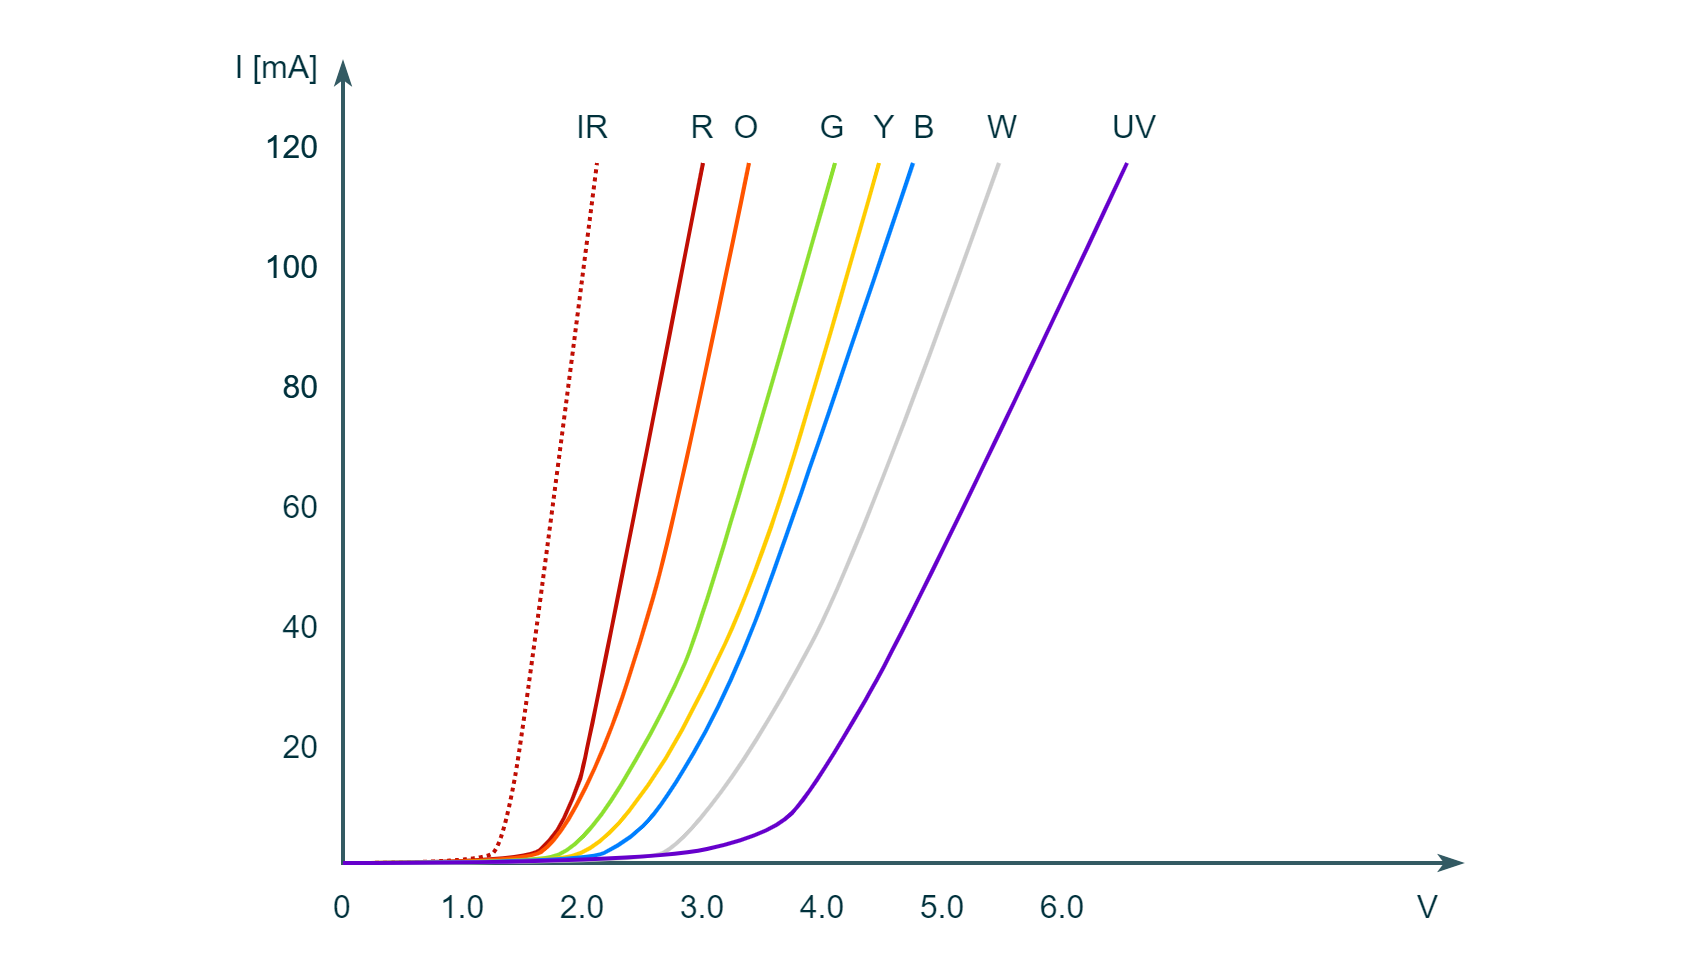

The diagram above was exported from draw.io. Its source (the exported page's mxGraphModel, read from the mxfile embedded in the PNG):
<mxGraphModel dx="1695" dy="2154" grid="1" gridSize="10" guides="1" tooltips="1" connect="1" arrows="1" fold="1" page="1" pageScale="1" pageWidth="827" pageHeight="1169" math="0" shadow="0">
  <root>
    <mxCell id="0" />
    <mxCell id="1" parent="0" />
    <mxCell id="htbmddxrYgVCQykHyAbK-45" value="" style="endArrow=classicThin;html=1;strokeColor=#00313C;strokeWidth=2;rounded=0;startArrow=classicThin;startFill=1;endFill=1;fillColor=#00313C;" parent="1" edge="1">
      <mxGeometry width="50" height="50" relative="1" as="geometry">
        <mxPoint x="330" y="29" as="sourcePoint" />
        <mxPoint x="890" y="430" as="targetPoint" />
        <Array as="points">
          <mxPoint x="330" y="430" />
        </Array>
      </mxGeometry>
    </mxCell>
    <mxCell id="uRBU2-jXiq8tWU8Xp-NY-34" value="" style="rounded=0;whiteSpace=wrap;html=1;strokeColor=none;strokeWidth=2;fontFamily=Arial;fontSize=20;fontColor=#FFFFFF;fillColor=#FFFFFF;opacity=20;" parent="1" vertex="1">
      <mxGeometry x="160" width="840" height="480" as="geometry" />
    </mxCell>
    <mxCell id="nLVEfeyfE0u3UcallGL2-93" value="&lt;font color=&quot;#00313c&quot; style=&quot;font-size: 16px;&quot;&gt;V&lt;/font&gt;" style="rounded=0;whiteSpace=wrap;html=1;strokeColor=none;strokeWidth=2;fontFamily=Arial;fontSize=20;fontColor=#101820;fillColor=none;align=right;" parent="1" vertex="1">
      <mxGeometry x="850" y="440" width="30" height="20" as="geometry" />
    </mxCell>
    <mxCell id="htbmddxrYgVCQykHyAbK-12" value="" style="endArrow=none;html=1;strokeColor=#c00e04;strokeWidth=2;dashed=1;dashPattern=1 1;curved=1;" parent="1" edge="1">
      <mxGeometry width="50" height="50" relative="1" as="geometry">
        <mxPoint x="330" y="430" as="sourcePoint" />
        <mxPoint x="457" y="80" as="targetPoint" />
        <Array as="points">
          <mxPoint x="400" y="430" />
          <mxPoint x="410" y="420" />
          <mxPoint x="422" y="354" />
        </Array>
      </mxGeometry>
    </mxCell>
    <mxCell id="htbmddxrYgVCQykHyAbK-13" value="" style="endArrow=none;html=1;strokeColor=#c00e04;strokeWidth=2;curved=1;" parent="1" edge="1">
      <mxGeometry width="50" height="50" relative="1" as="geometry">
        <mxPoint x="330" y="430" as="sourcePoint" />
        <mxPoint x="510" y="80" as="targetPoint" />
        <Array as="points">
          <mxPoint x="421" y="430" />
          <mxPoint x="436" y="417" />
          <mxPoint x="445" y="398" />
          <mxPoint x="452" y="378" />
        </Array>
      </mxGeometry>
    </mxCell>
    <mxCell id="htbmddxrYgVCQykHyAbK-14" value="" style="endArrow=none;html=1;strokeColor=#ff5400;strokeWidth=2;curved=1;" parent="1" edge="1">
      <mxGeometry width="50" height="50" relative="1" as="geometry">
        <mxPoint x="330" y="430" as="sourcePoint" />
        <mxPoint x="533" y="80" as="targetPoint" />
        <Array as="points">
          <mxPoint x="421" y="430" />
          <mxPoint x="437" y="419" />
          <mxPoint x="456" y="384" />
          <mxPoint x="473" y="339" />
          <mxPoint x="497" y="256" />
        </Array>
      </mxGeometry>
    </mxCell>
    <mxCell id="htbmddxrYgVCQykHyAbK-15" value="" style="endArrow=none;html=1;strokeColor=#8ce030;strokeWidth=2;curved=1;" parent="1" edge="1">
      <mxGeometry width="50" height="50" relative="1" as="geometry">
        <mxPoint x="576" y="80" as="sourcePoint" />
        <mxPoint x="330" y="430" as="targetPoint" />
        <Array as="points">
          <mxPoint x="513" y="302" />
          <mxPoint x="489" y="358" />
          <mxPoint x="449" y="424" />
          <mxPoint x="419" y="430" />
        </Array>
      </mxGeometry>
    </mxCell>
    <mxCell id="htbmddxrYgVCQykHyAbK-16" value="" style="endArrow=none;html=1;strokeColor=#FFCC00;strokeWidth=2;curved=1;" parent="1" edge="1">
      <mxGeometry width="50" height="50" relative="1" as="geometry">
        <mxPoint x="598" y="80" as="sourcePoint" />
        <mxPoint x="330" y="430" as="targetPoint" />
        <Array as="points">
          <mxPoint x="557" y="225" />
          <mxPoint x="531" y="299" />
          <mxPoint x="511" y="342" />
          <mxPoint x="488" y="385" />
          <mxPoint x="458" y="423" />
          <mxPoint x="431" y="430" />
        </Array>
      </mxGeometry>
    </mxCell>
    <mxCell id="htbmddxrYgVCQykHyAbK-17" value="" style="endArrow=none;html=1;strokeColor=#007FFF;strokeWidth=2;curved=1;" parent="1" edge="1">
      <mxGeometry width="50" height="50" relative="1" as="geometry">
        <mxPoint x="615" y="80" as="sourcePoint" />
        <mxPoint x="330" y="430" as="targetPoint" />
        <Array as="points">
          <mxPoint x="551" y="271" />
          <mxPoint x="521" y="348" />
          <mxPoint x="489" y="403" />
          <mxPoint x="471" y="420" />
          <mxPoint x="450" y="430" />
        </Array>
      </mxGeometry>
    </mxCell>
    <mxCell id="htbmddxrYgVCQykHyAbK-18" value="" style="endArrow=none;html=1;strokeColor=#CCCCCC;strokeWidth=2;curved=1;" parent="1" edge="1">
      <mxGeometry width="50" height="50" relative="1" as="geometry">
        <mxPoint x="330" y="430" as="sourcePoint" />
        <mxPoint x="658" y="80" as="targetPoint" />
        <Array as="points">
          <mxPoint x="480" y="430" />
          <mxPoint x="500" y="420" />
          <mxPoint x="538" y="369" />
          <mxPoint x="589" y="274" />
        </Array>
      </mxGeometry>
    </mxCell>
    <mxCell id="htbmddxrYgVCQykHyAbK-19" value="" style="endArrow=none;html=1;strokeColor=#6600CC;strokeWidth=2;curved=1;" parent="1" edge="1">
      <mxGeometry width="50" height="50" relative="1" as="geometry">
        <mxPoint x="722" y="80" as="sourcePoint" />
        <mxPoint x="330" y="430" as="targetPoint" />
        <Array as="points">
          <mxPoint x="617" y="304" />
          <mxPoint x="565" y="394" />
          <mxPoint x="544" y="416" />
          <mxPoint x="480" y="430" />
        </Array>
      </mxGeometry>
    </mxCell>
    <mxCell id="htbmddxrYgVCQykHyAbK-54" value="&lt;font color=&quot;#00313c&quot; style=&quot;font-size: 16px;&quot;&gt;IR&lt;/font&gt;" style="rounded=0;whiteSpace=wrap;html=1;strokeColor=none;strokeWidth=2;fontFamily=Arial;fontSize=20;fontColor=#101820;fillColor=none;align=center;" parent="1" vertex="1">
      <mxGeometry x="440" y="50" width="30" height="20" as="geometry" />
    </mxCell>
    <mxCell id="htbmddxrYgVCQykHyAbK-55" value="&lt;font color=&quot;#00313c&quot; style=&quot;font-size: 16px;&quot;&gt;R&lt;/font&gt;" style="rounded=0;whiteSpace=wrap;html=1;strokeColor=none;strokeWidth=2;fontFamily=Arial;fontSize=20;fontColor=#101820;fillColor=none;align=center;" parent="1" vertex="1">
      <mxGeometry x="500" y="50" width="20" height="20" as="geometry" />
    </mxCell>
    <mxCell id="htbmddxrYgVCQykHyAbK-56" value="&lt;font color=&quot;#00313c&quot; style=&quot;font-size: 16px;&quot;&gt;O&lt;/font&gt;" style="rounded=0;whiteSpace=wrap;html=1;strokeColor=none;strokeWidth=2;fontFamily=Arial;fontSize=20;fontColor=#101820;fillColor=none;align=center;" parent="1" vertex="1">
      <mxGeometry x="522" y="50" width="20" height="20" as="geometry" />
    </mxCell>
    <mxCell id="htbmddxrYgVCQykHyAbK-57" value="&lt;font color=&quot;#00313c&quot; style=&quot;font-size: 16px;&quot;&gt;G&lt;/font&gt;" style="rounded=0;whiteSpace=wrap;html=1;strokeColor=none;strokeWidth=2;fontFamily=Arial;fontSize=20;fontColor=#101820;fillColor=none;align=center;" parent="1" vertex="1">
      <mxGeometry x="565" y="50" width="20" height="20" as="geometry" />
    </mxCell>
    <mxCell id="htbmddxrYgVCQykHyAbK-58" value="&lt;font color=&quot;#00313c&quot; style=&quot;font-size: 16px;&quot;&gt;Y&lt;/font&gt;" style="rounded=0;whiteSpace=wrap;html=1;strokeColor=none;strokeWidth=2;fontFamily=Arial;fontSize=20;fontColor=#101820;fillColor=none;align=center;" parent="1" vertex="1">
      <mxGeometry x="591" y="50" width="20" height="20" as="geometry" />
    </mxCell>
    <mxCell id="htbmddxrYgVCQykHyAbK-59" value="&lt;font color=&quot;#00313c&quot; style=&quot;font-size: 16px;&quot;&gt;B&lt;/font&gt;" style="rounded=0;whiteSpace=wrap;html=1;strokeColor=none;strokeWidth=2;fontFamily=Arial;fontSize=20;fontColor=#101820;fillColor=none;align=center;" parent="1" vertex="1">
      <mxGeometry x="611" y="50" width="20" height="20" as="geometry" />
    </mxCell>
    <mxCell id="htbmddxrYgVCQykHyAbK-60" value="&lt;font color=&quot;#00313c&quot; style=&quot;font-size: 16px;&quot;&gt;W&lt;/font&gt;" style="rounded=0;whiteSpace=wrap;html=1;strokeColor=none;strokeWidth=2;fontFamily=Arial;fontSize=20;fontColor=#101820;fillColor=none;align=center;" parent="1" vertex="1">
      <mxGeometry x="650" y="50" width="20" height="20" as="geometry" />
    </mxCell>
    <mxCell id="htbmddxrYgVCQykHyAbK-61" value="&lt;font color=&quot;#00313c&quot; style=&quot;font-size: 16px;&quot;&gt;UV&lt;/font&gt;" style="rounded=0;whiteSpace=wrap;html=1;strokeColor=none;strokeWidth=2;fontFamily=Arial;fontSize=20;fontColor=#101820;fillColor=none;align=center;" parent="1" vertex="1">
      <mxGeometry x="716" y="50" width="20" height="20" as="geometry" />
    </mxCell>
    <mxCell id="htbmddxrYgVCQykHyAbK-62" value="&lt;font color=&quot;#00313c&quot; style=&quot;font-size: 16px;&quot;&gt;I [mA]&lt;/font&gt;" style="rounded=0;whiteSpace=wrap;html=1;strokeColor=none;strokeWidth=2;fontFamily=Arial;fontSize=20;fontColor=#101820;fillColor=none;align=right;" parent="1" vertex="1">
      <mxGeometry x="270" y="20" width="50" height="20" as="geometry" />
    </mxCell>
    <mxCell id="htbmddxrYgVCQykHyAbK-63" value="&lt;font color=&quot;#00313c&quot; style=&quot;font-size: 16px;&quot;&gt;20&lt;/font&gt;" style="rounded=0;whiteSpace=wrap;html=1;strokeColor=none;strokeWidth=2;fontFamily=Arial;fontSize=20;fontColor=#101820;fillColor=none;align=right;" parent="1" vertex="1">
      <mxGeometry x="290" y="360" width="30" height="20" as="geometry" />
    </mxCell>
    <mxCell id="htbmddxrYgVCQykHyAbK-64" value="&lt;font color=&quot;#00313c&quot; style=&quot;font-size: 16px;&quot;&gt;40&lt;/font&gt;" style="rounded=0;whiteSpace=wrap;html=1;strokeColor=none;strokeWidth=2;fontFamily=Arial;fontSize=20;fontColor=#101820;fillColor=none;align=right;" parent="1" vertex="1">
      <mxGeometry x="290" y="300" width="30" height="20" as="geometry" />
    </mxCell>
    <mxCell id="htbmddxrYgVCQykHyAbK-65" value="&lt;font color=&quot;#00313c&quot; style=&quot;font-size: 16px;&quot;&gt;60&lt;/font&gt;" style="rounded=0;whiteSpace=wrap;html=1;strokeColor=none;strokeWidth=2;fontFamily=Arial;fontSize=20;fontColor=#101820;fillColor=none;align=right;" parent="1" vertex="1">
      <mxGeometry x="290" y="240" width="30" height="20" as="geometry" />
    </mxCell>
    <mxCell id="htbmddxrYgVCQykHyAbK-66" value="&lt;font color=&quot;#00313c&quot; style=&quot;font-size: 16px;&quot;&gt;100&lt;/font&gt;" style="rounded=0;whiteSpace=wrap;html=1;strokeColor=none;strokeWidth=2;fontFamily=Arial;fontSize=20;fontColor=#101820;fillColor=none;align=right;" parent="1" vertex="1">
      <mxGeometry x="290" y="120" width="30" height="20" as="geometry" />
    </mxCell>
    <mxCell id="htbmddxrYgVCQykHyAbK-67" value="&lt;font color=&quot;#00313c&quot; style=&quot;font-size: 16px;&quot;&gt;80&lt;/font&gt;" style="rounded=0;whiteSpace=wrap;html=1;strokeColor=none;strokeWidth=2;fontFamily=Arial;fontSize=20;fontColor=#101820;fillColor=none;align=right;" parent="1" vertex="1">
      <mxGeometry x="290" y="180" width="30" height="20" as="geometry" />
    </mxCell>
    <mxCell id="htbmddxrYgVCQykHyAbK-70" value="&lt;font color=&quot;#00313c&quot; style=&quot;font-size: 16px;&quot;&gt;120&lt;/font&gt;" style="rounded=0;whiteSpace=wrap;html=1;strokeColor=none;strokeWidth=2;fontFamily=Arial;fontSize=20;fontColor=#101820;fillColor=none;align=right;" parent="1" vertex="1">
      <mxGeometry x="290" y="60" width="30" height="20" as="geometry" />
    </mxCell>
    <mxCell id="htbmddxrYgVCQykHyAbK-71" value="&lt;font color=&quot;#00313c&quot; style=&quot;font-size: 16px;&quot;&gt;120&lt;/font&gt;" style="rounded=0;whiteSpace=wrap;html=1;strokeColor=none;strokeWidth=2;fontFamily=Arial;fontSize=20;fontColor=#101820;fillColor=none;align=right;" parent="1" vertex="1">
      <mxGeometry x="290" y="60" width="30" height="20" as="geometry" />
    </mxCell>
    <mxCell id="htbmddxrYgVCQykHyAbK-72" value="&lt;font color=&quot;#00313c&quot; style=&quot;font-size: 16px;&quot;&gt;100&lt;/font&gt;" style="rounded=0;whiteSpace=wrap;html=1;strokeColor=none;strokeWidth=2;fontFamily=Arial;fontSize=20;fontColor=#101820;fillColor=none;align=right;" parent="1" vertex="1">
      <mxGeometry x="290" y="120" width="30" height="20" as="geometry" />
    </mxCell>
    <mxCell id="htbmddxrYgVCQykHyAbK-73" value="&lt;font color=&quot;#00313c&quot; style=&quot;font-size: 16px;&quot;&gt;80&lt;/font&gt;" style="rounded=0;whiteSpace=wrap;html=1;strokeColor=none;strokeWidth=2;fontFamily=Arial;fontSize=20;fontColor=#101820;fillColor=none;align=right;" parent="1" vertex="1">
      <mxGeometry x="290" y="180" width="30" height="20" as="geometry" />
    </mxCell>
    <mxCell id="htbmddxrYgVCQykHyAbK-75" value="&lt;font color=&quot;#00313c&quot; style=&quot;font-size: 16px;&quot;&gt;0&lt;/font&gt;" style="rounded=0;whiteSpace=wrap;html=1;strokeColor=none;strokeWidth=2;fontFamily=Arial;fontSize=20;fontColor=#101820;fillColor=none;align=center;" parent="1" vertex="1">
      <mxGeometry x="310" y="440" width="40" height="20" as="geometry" />
    </mxCell>
    <mxCell id="htbmddxrYgVCQykHyAbK-76" value="&lt;font color=&quot;#00313c&quot; style=&quot;font-size: 16px;&quot;&gt;1.0&lt;/font&gt;" style="rounded=0;whiteSpace=wrap;html=1;strokeColor=none;strokeWidth=2;fontFamily=Arial;fontSize=20;fontColor=#101820;fillColor=none;align=center;" parent="1" vertex="1">
      <mxGeometry x="370" y="440" width="40" height="20" as="geometry" />
    </mxCell>
    <mxCell id="htbmddxrYgVCQykHyAbK-77" value="&lt;font color=&quot;#00313c&quot; style=&quot;font-size: 16px;&quot;&gt;2.0&lt;/font&gt;" style="rounded=0;whiteSpace=wrap;html=1;strokeColor=none;strokeWidth=2;fontFamily=Arial;fontSize=20;fontColor=#101820;fillColor=none;align=center;" parent="1" vertex="1">
      <mxGeometry x="430" y="440" width="40" height="20" as="geometry" />
    </mxCell>
    <mxCell id="htbmddxrYgVCQykHyAbK-78" value="&lt;font color=&quot;#00313c&quot;&gt;&lt;span style=&quot;font-size: 16px;&quot;&gt;3.0&lt;/span&gt;&lt;/font&gt;" style="rounded=0;whiteSpace=wrap;html=1;strokeColor=none;strokeWidth=2;fontFamily=Arial;fontSize=20;fontColor=#101820;fillColor=none;align=center;" parent="1" vertex="1">
      <mxGeometry x="490" y="440" width="40" height="20" as="geometry" />
    </mxCell>
    <mxCell id="htbmddxrYgVCQykHyAbK-79" value="&lt;font color=&quot;#00313c&quot;&gt;&lt;span style=&quot;font-size: 16px;&quot;&gt;4.0&lt;/span&gt;&lt;/font&gt;" style="rounded=0;whiteSpace=wrap;html=1;strokeColor=none;strokeWidth=2;fontFamily=Arial;fontSize=20;fontColor=#101820;fillColor=none;align=center;" parent="1" vertex="1">
      <mxGeometry x="550" y="440" width="40" height="20" as="geometry" />
    </mxCell>
    <mxCell id="htbmddxrYgVCQykHyAbK-80" value="&lt;font color=&quot;#00313c&quot;&gt;&lt;span style=&quot;font-size: 16px;&quot;&gt;6.0&lt;/span&gt;&lt;/font&gt;" style="rounded=0;whiteSpace=wrap;html=1;strokeColor=none;strokeWidth=2;fontFamily=Arial;fontSize=20;fontColor=#101820;fillColor=none;align=center;" parent="1" vertex="1">
      <mxGeometry x="670" y="440" width="40" height="20" as="geometry" />
    </mxCell>
    <mxCell id="htbmddxrYgVCQykHyAbK-81" value="&lt;font color=&quot;#00313c&quot;&gt;&lt;span style=&quot;font-size: 16px;&quot;&gt;5.0&lt;/span&gt;&lt;/font&gt;" style="rounded=0;whiteSpace=wrap;html=1;strokeColor=none;strokeWidth=2;fontFamily=Arial;fontSize=20;fontColor=#101820;fillColor=none;align=center;" parent="1" vertex="1">
      <mxGeometry x="610" y="440" width="40" height="20" as="geometry" />
    </mxCell>
  </root>
</mxGraphModel>